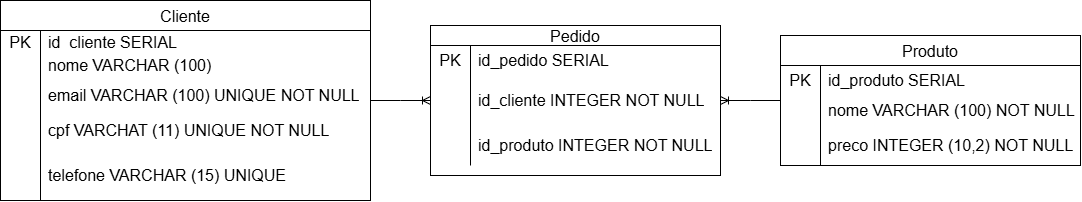

The diagram above was exported from draw.io. Its source (the exported page's mxGraphModel, read from the mxfile embedded in the PNG):
<mxGraphModel dx="2049" dy="1126" grid="1" gridSize="10" guides="1" tooltips="1" connect="1" arrows="1" fold="1" page="1" pageScale="1" pageWidth="827" pageHeight="1169" math="0" shadow="0">
  <root>
    <mxCell id="0" />
    <mxCell id="1" parent="0" />
    <mxCell id="7kdMSaaqL2c6bTQxaM07-2" parent="1" style="shape=table;tableRender=collapsed;startSize=30;container=1;collapsible=0;childLayout=tableLayout;fixedRows=1;rowLines=0;fontStyle=0;strokeColor=default;fontSize=16;" value="Cliente" vertex="1">
      <mxGeometry height="200" width="370" y="140" as="geometry" />
    </mxCell>
    <mxCell id="7kdMSaaqL2c6bTQxaM07-3" parent="7kdMSaaqL2c6bTQxaM07-2" style="shape=tableRow;horizontal=0;startSize=0;swimlaneHead=0;swimlaneBody=0;collapsible=0;dropTarget=0;fillColor=none;points=[[0,0.5],[1,0.5]];portConstraint=eastwest;strokeColor=inherit;fontSize=16;" value="" vertex="1">
      <mxGeometry height="20" width="370" y="30" as="geometry" />
    </mxCell>
    <mxCell id="7kdMSaaqL2c6bTQxaM07-4" parent="7kdMSaaqL2c6bTQxaM07-3" style="shape=partialRectangle;html=1;whiteSpace=wrap;connectable=0;fillColor=none;overflow=hidden;pointerEvents=1;strokeColor=inherit;fontSize=16;" value="PK" vertex="1">
      <mxGeometry height="20" width="40" as="geometry">
        <mxRectangle height="20" width="40" as="alternateBounds" />
      </mxGeometry>
    </mxCell>
    <mxCell id="7kdMSaaqL2c6bTQxaM07-5" parent="7kdMSaaqL2c6bTQxaM07-3" style="shape=partialRectangle;html=1;whiteSpace=wrap;connectable=0;fillColor=none;align=left;spacingLeft=6;overflow=hidden;strokeColor=inherit;fontSize=16;" value="id_cliente SERIAL" vertex="1">
      <mxGeometry height="20" width="330" x="40" as="geometry">
        <mxRectangle height="20" width="330" as="alternateBounds" />
      </mxGeometry>
    </mxCell>
    <mxCell id="7kdMSaaqL2c6bTQxaM07-6" parent="7kdMSaaqL2c6bTQxaM07-2" style="shape=tableRow;horizontal=0;startSize=0;swimlaneHead=0;swimlaneBody=0;collapsible=0;dropTarget=0;fillColor=none;points=[[0,0.5],[1,0.5]];portConstraint=eastwest;strokeColor=inherit;fontSize=16;" value="" vertex="1">
      <mxGeometry height="30" width="370" y="50" as="geometry" />
    </mxCell>
    <mxCell id="7kdMSaaqL2c6bTQxaM07-7" parent="7kdMSaaqL2c6bTQxaM07-6" style="shape=partialRectangle;html=1;whiteSpace=wrap;connectable=0;fillColor=none;overflow=hidden;strokeColor=inherit;fontSize=16;" value="" vertex="1">
      <mxGeometry height="30" width="40" as="geometry">
        <mxRectangle height="30" width="40" as="alternateBounds" />
      </mxGeometry>
    </mxCell>
    <mxCell id="7kdMSaaqL2c6bTQxaM07-8" parent="7kdMSaaqL2c6bTQxaM07-6" style="shape=partialRectangle;html=1;whiteSpace=wrap;connectable=0;fillColor=none;align=left;spacingLeft=6;overflow=hidden;strokeColor=inherit;fontSize=16;" value="nome VARCHAR (100)" vertex="1">
      <mxGeometry height="30" width="330" x="40" as="geometry">
        <mxRectangle height="30" width="330" as="alternateBounds" />
      </mxGeometry>
    </mxCell>
    <mxCell id="7kdMSaaqL2c6bTQxaM07-9" parent="7kdMSaaqL2c6bTQxaM07-2" style="shape=tableRow;horizontal=0;startSize=0;swimlaneHead=0;swimlaneBody=0;collapsible=0;dropTarget=0;fillColor=none;points=[[0,0.5],[1,0.5]];portConstraint=eastwest;strokeColor=inherit;fontSize=16;" value="" vertex="1">
      <mxGeometry height="30" width="370" y="80" as="geometry" />
    </mxCell>
    <mxCell id="7kdMSaaqL2c6bTQxaM07-10" parent="7kdMSaaqL2c6bTQxaM07-9" style="shape=partialRectangle;html=1;whiteSpace=wrap;connectable=0;fillColor=none;overflow=hidden;strokeColor=inherit;fontSize=16;" value="" vertex="1">
      <mxGeometry height="30" width="40" as="geometry">
        <mxRectangle height="30" width="40" as="alternateBounds" />
      </mxGeometry>
    </mxCell>
    <mxCell id="7kdMSaaqL2c6bTQxaM07-11" parent="7kdMSaaqL2c6bTQxaM07-9" style="shape=partialRectangle;html=1;whiteSpace=wrap;connectable=0;fillColor=none;align=left;spacingLeft=6;overflow=hidden;strokeColor=inherit;fontSize=16;" value="email VARCHAR (100) UNIQUE NOT NULL" vertex="1">
      <mxGeometry height="30" width="330" x="40" as="geometry">
        <mxRectangle height="30" width="330" as="alternateBounds" />
      </mxGeometry>
    </mxCell>
    <mxCell id="7kdMSaaqL2c6bTQxaM07-12" parent="7kdMSaaqL2c6bTQxaM07-2" style="shape=tableRow;horizontal=0;startSize=0;swimlaneHead=0;swimlaneBody=0;collapsible=0;dropTarget=0;fillColor=none;points=[[0,0.5],[1,0.5]];portConstraint=eastwest;strokeColor=inherit;fontSize=16;" value="" vertex="1">
      <mxGeometry height="40" width="370" y="110" as="geometry" />
    </mxCell>
    <mxCell id="7kdMSaaqL2c6bTQxaM07-13" parent="7kdMSaaqL2c6bTQxaM07-12" style="shape=partialRectangle;html=1;whiteSpace=wrap;connectable=0;fillColor=none;overflow=hidden;strokeColor=inherit;fontSize=16;" value="" vertex="1">
      <mxGeometry height="40" width="40" as="geometry">
        <mxRectangle height="40" width="40" as="alternateBounds" />
      </mxGeometry>
    </mxCell>
    <mxCell id="7kdMSaaqL2c6bTQxaM07-14" parent="7kdMSaaqL2c6bTQxaM07-12" style="shape=partialRectangle;html=1;whiteSpace=wrap;connectable=0;fillColor=none;align=left;spacingLeft=6;overflow=hidden;strokeColor=inherit;fontSize=16;" value="cpf VARCHAT (11) UNIQUE NOT NULL" vertex="1">
      <mxGeometry height="40" width="330" x="40" as="geometry">
        <mxRectangle height="40" width="330" as="alternateBounds" />
      </mxGeometry>
    </mxCell>
    <mxCell id="7kdMSaaqL2c6bTQxaM07-15" parent="7kdMSaaqL2c6bTQxaM07-2" style="shape=tableRow;horizontal=0;startSize=0;swimlaneHead=0;swimlaneBody=0;collapsible=0;dropTarget=0;fillColor=none;points=[[0,0.5],[1,0.5]];portConstraint=eastwest;strokeColor=inherit;fontSize=16;" value="" vertex="1">
      <mxGeometry height="50" width="370" y="150" as="geometry" />
    </mxCell>
    <mxCell id="7kdMSaaqL2c6bTQxaM07-16" parent="7kdMSaaqL2c6bTQxaM07-15" style="shape=partialRectangle;html=1;whiteSpace=wrap;connectable=0;fillColor=none;overflow=hidden;strokeColor=inherit;fontSize=16;" value="" vertex="1">
      <mxGeometry height="50" width="40" as="geometry">
        <mxRectangle height="50" width="40" as="alternateBounds" />
      </mxGeometry>
    </mxCell>
    <mxCell id="7kdMSaaqL2c6bTQxaM07-17" parent="7kdMSaaqL2c6bTQxaM07-15" style="shape=partialRectangle;html=1;whiteSpace=wrap;connectable=0;fillColor=none;align=left;spacingLeft=6;overflow=hidden;strokeColor=inherit;fontSize=16;" value="telefone VARCHAR (15) UNIQUE" vertex="1">
      <mxGeometry height="50" width="330" x="40" as="geometry">
        <mxRectangle height="50" width="330" as="alternateBounds" />
      </mxGeometry>
    </mxCell>
    <mxCell id="7kdMSaaqL2c6bTQxaM07-18" parent="1" style="shape=table;tableRender=collapsed;startSize=20;container=1;collapsible=0;childLayout=tableLayout;fixedRows=1;rowLines=0;fontStyle=0;strokeColor=default;fontSize=16;" value="Pedido" vertex="1">
      <mxGeometry height="150" width="290" x="430" y="165" as="geometry" />
    </mxCell>
    <mxCell id="7kdMSaaqL2c6bTQxaM07-19" parent="7kdMSaaqL2c6bTQxaM07-18" style="shape=tableRow;horizontal=0;startSize=0;swimlaneHead=0;swimlaneBody=0;collapsible=0;dropTarget=0;fillColor=none;points=[[0,0.5],[1,0.5]];portConstraint=eastwest;strokeColor=inherit;fontSize=16;" value="" vertex="1">
      <mxGeometry height="30" width="290" y="20" as="geometry" />
    </mxCell>
    <mxCell id="7kdMSaaqL2c6bTQxaM07-20" parent="7kdMSaaqL2c6bTQxaM07-19" style="shape=partialRectangle;html=1;whiteSpace=wrap;connectable=0;fillColor=none;overflow=hidden;pointerEvents=1;strokeColor=inherit;fontSize=16;" value="PK" vertex="1">
      <mxGeometry height="30" width="40" as="geometry">
        <mxRectangle height="30" width="40" as="alternateBounds" />
      </mxGeometry>
    </mxCell>
    <mxCell id="7kdMSaaqL2c6bTQxaM07-21" parent="7kdMSaaqL2c6bTQxaM07-19" style="shape=partialRectangle;html=1;whiteSpace=wrap;connectable=0;fillColor=none;align=left;spacingLeft=6;overflow=hidden;strokeColor=inherit;fontSize=16;" value="id_pedido SERIAL" vertex="1">
      <mxGeometry height="30" width="250" x="40" as="geometry">
        <mxRectangle height="30" width="250" as="alternateBounds" />
      </mxGeometry>
    </mxCell>
    <mxCell id="7kdMSaaqL2c6bTQxaM07-22" parent="7kdMSaaqL2c6bTQxaM07-18" style="shape=tableRow;horizontal=0;startSize=0;swimlaneHead=0;swimlaneBody=0;collapsible=0;dropTarget=0;fillColor=none;points=[[0,0.5],[1,0.5]];portConstraint=eastwest;strokeColor=inherit;fontSize=16;" value="" vertex="1">
      <mxGeometry height="50" width="290" y="50" as="geometry" />
    </mxCell>
    <mxCell id="7kdMSaaqL2c6bTQxaM07-23" parent="7kdMSaaqL2c6bTQxaM07-22" style="shape=partialRectangle;html=1;whiteSpace=wrap;connectable=0;fillColor=none;overflow=hidden;strokeColor=inherit;fontSize=16;" value="" vertex="1">
      <mxGeometry height="50" width="40" as="geometry">
        <mxRectangle height="50" width="40" as="alternateBounds" />
      </mxGeometry>
    </mxCell>
    <mxCell id="7kdMSaaqL2c6bTQxaM07-24" parent="7kdMSaaqL2c6bTQxaM07-22" style="shape=partialRectangle;html=1;whiteSpace=wrap;connectable=0;fillColor=none;align=left;spacingLeft=6;overflow=hidden;strokeColor=inherit;fontSize=16;" value="id_cliente INTEGER NOT NULL" vertex="1">
      <mxGeometry height="50" width="250" x="40" as="geometry">
        <mxRectangle height="50" width="250" as="alternateBounds" />
      </mxGeometry>
    </mxCell>
    <mxCell id="7kdMSaaqL2c6bTQxaM07-31" parent="7kdMSaaqL2c6bTQxaM07-18" style="shape=tableRow;horizontal=0;startSize=0;swimlaneHead=0;swimlaneBody=0;collapsible=0;dropTarget=0;fillColor=none;points=[[0,0.5],[1,0.5]];portConstraint=eastwest;strokeColor=inherit;fontSize=16;" value="" vertex="1">
      <mxGeometry height="40" width="290" y="100" as="geometry" />
    </mxCell>
    <mxCell id="7kdMSaaqL2c6bTQxaM07-32" parent="7kdMSaaqL2c6bTQxaM07-31" style="shape=partialRectangle;html=1;whiteSpace=wrap;connectable=0;fillColor=none;overflow=hidden;strokeColor=inherit;fontSize=16;" value="" vertex="1">
      <mxGeometry height="40" width="40" as="geometry">
        <mxRectangle height="40" width="40" as="alternateBounds" />
      </mxGeometry>
    </mxCell>
    <mxCell id="7kdMSaaqL2c6bTQxaM07-33" parent="7kdMSaaqL2c6bTQxaM07-31" style="shape=partialRectangle;html=1;whiteSpace=wrap;connectable=0;fillColor=none;align=left;spacingLeft=6;overflow=hidden;strokeColor=inherit;fontSize=16;" value="id_produto INTEGER NOT NULL" vertex="1">
      <mxGeometry height="40" width="250" x="40" as="geometry">
        <mxRectangle height="40" width="250" as="alternateBounds" />
      </mxGeometry>
    </mxCell>
    <mxCell id="7kdMSaaqL2c6bTQxaM07-34" parent="1" style="shape=table;tableRender=collapsed;startSize=30;container=1;collapsible=0;childLayout=tableLayout;fixedRows=1;rowLines=0;fontStyle=0;strokeColor=default;fontSize=16;" value="Produto" vertex="1">
      <mxGeometry height="130" width="300" x="780" y="175" as="geometry" />
    </mxCell>
    <mxCell id="7kdMSaaqL2c6bTQxaM07-35" parent="7kdMSaaqL2c6bTQxaM07-34" style="shape=tableRow;horizontal=0;startSize=0;swimlaneHead=0;swimlaneBody=0;collapsible=0;dropTarget=0;fillColor=none;points=[[0,0.5],[1,0.5]];portConstraint=eastwest;strokeColor=inherit;fontSize=16;" value="" vertex="1">
      <mxGeometry height="30" width="300" y="30" as="geometry" />
    </mxCell>
    <mxCell id="7kdMSaaqL2c6bTQxaM07-36" parent="7kdMSaaqL2c6bTQxaM07-35" style="shape=partialRectangle;html=1;whiteSpace=wrap;connectable=0;fillColor=none;overflow=hidden;pointerEvents=1;strokeColor=inherit;fontSize=16;" value="PK" vertex="1">
      <mxGeometry height="30" width="40" as="geometry">
        <mxRectangle height="30" width="40" as="alternateBounds" />
      </mxGeometry>
    </mxCell>
    <mxCell id="7kdMSaaqL2c6bTQxaM07-37" parent="7kdMSaaqL2c6bTQxaM07-35" style="shape=partialRectangle;html=1;whiteSpace=wrap;connectable=0;fillColor=none;align=left;spacingLeft=6;overflow=hidden;strokeColor=inherit;fontSize=16;" value="id_produto SERIAL" vertex="1">
      <mxGeometry height="30" width="260" x="40" as="geometry">
        <mxRectangle height="30" width="260" as="alternateBounds" />
      </mxGeometry>
    </mxCell>
    <mxCell id="7kdMSaaqL2c6bTQxaM07-38" parent="7kdMSaaqL2c6bTQxaM07-34" style="shape=tableRow;horizontal=0;startSize=0;swimlaneHead=0;swimlaneBody=0;collapsible=0;dropTarget=0;fillColor=none;points=[[0,0.5],[1,0.5]];portConstraint=eastwest;strokeColor=inherit;fontSize=16;" value="" vertex="1">
      <mxGeometry height="30" width="300" y="60" as="geometry" />
    </mxCell>
    <mxCell id="7kdMSaaqL2c6bTQxaM07-39" parent="7kdMSaaqL2c6bTQxaM07-38" style="shape=partialRectangle;html=1;whiteSpace=wrap;connectable=0;fillColor=none;overflow=hidden;strokeColor=inherit;fontSize=16;" value="" vertex="1">
      <mxGeometry height="30" width="40" as="geometry">
        <mxRectangle height="30" width="40" as="alternateBounds" />
      </mxGeometry>
    </mxCell>
    <mxCell id="7kdMSaaqL2c6bTQxaM07-40" parent="7kdMSaaqL2c6bTQxaM07-38" style="shape=partialRectangle;html=1;whiteSpace=wrap;connectable=0;fillColor=none;align=left;spacingLeft=6;overflow=hidden;strokeColor=inherit;fontSize=16;" value="nome VARCHAR (100) NOT NULL" vertex="1">
      <mxGeometry height="30" width="260" x="40" as="geometry">
        <mxRectangle height="30" width="260" as="alternateBounds" />
      </mxGeometry>
    </mxCell>
    <mxCell id="7kdMSaaqL2c6bTQxaM07-47" parent="7kdMSaaqL2c6bTQxaM07-34" style="shape=tableRow;horizontal=0;startSize=0;swimlaneHead=0;swimlaneBody=0;collapsible=0;dropTarget=0;fillColor=none;points=[[0,0.5],[1,0.5]];portConstraint=eastwest;strokeColor=inherit;fontSize=16;" value="" vertex="1">
      <mxGeometry height="40" width="300" y="90" as="geometry" />
    </mxCell>
    <mxCell id="7kdMSaaqL2c6bTQxaM07-48" parent="7kdMSaaqL2c6bTQxaM07-47" style="shape=partialRectangle;html=1;whiteSpace=wrap;connectable=0;fillColor=none;overflow=hidden;strokeColor=inherit;fontSize=16;" value="" vertex="1">
      <mxGeometry height="40" width="40" as="geometry">
        <mxRectangle height="40" width="40" as="alternateBounds" />
      </mxGeometry>
    </mxCell>
    <mxCell id="7kdMSaaqL2c6bTQxaM07-49" parent="7kdMSaaqL2c6bTQxaM07-47" style="shape=partialRectangle;html=1;whiteSpace=wrap;connectable=0;fillColor=none;align=left;spacingLeft=6;overflow=hidden;strokeColor=inherit;fontSize=16;" value="preco INTEGER (10,2) NOT NULL" vertex="1">
      <mxGeometry height="40" width="260" x="40" as="geometry">
        <mxRectangle height="40" width="260" as="alternateBounds" />
      </mxGeometry>
    </mxCell>
    <mxCell id="7kdMSaaqL2c6bTQxaM07-51" edge="1" parent="1" source="7kdMSaaqL2c6bTQxaM07-2" style="edgeStyle=entityRelationEdgeStyle;fontSize=12;html=1;endArrow=ERoneToMany;rounded=0;" target="7kdMSaaqL2c6bTQxaM07-18" value="">
      <mxGeometry height="100" relative="1" width="100" as="geometry">
        <mxPoint x="360" y="400" as="sourcePoint" />
        <mxPoint x="460" y="300" as="targetPoint" />
      </mxGeometry>
    </mxCell>
    <mxCell id="7kdMSaaqL2c6bTQxaM07-52" edge="1" parent="1" source="7kdMSaaqL2c6bTQxaM07-34" style="edgeStyle=entityRelationEdgeStyle;fontSize=12;html=1;endArrow=ERoneToMany;rounded=0;" target="7kdMSaaqL2c6bTQxaM07-18" value="">
      <mxGeometry height="100" relative="1" width="100" as="geometry">
        <mxPoint x="360" y="400" as="sourcePoint" />
        <mxPoint x="460" y="300" as="targetPoint" />
      </mxGeometry>
    </mxCell>
  </root>
</mxGraphModel>